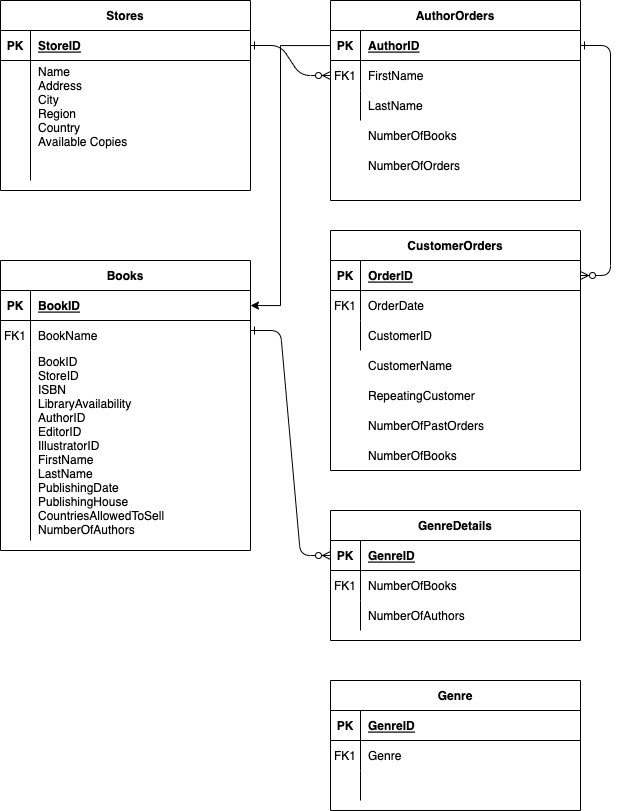

The diagram above was exported from draw.io. Its source (the exported page's mxGraphModel, read from the mxfile embedded in the PNG):
<mxGraphModel dx="992" dy="864" grid="1" gridSize="10" guides="1" tooltips="1" connect="1" arrows="1" fold="1" page="1" pageScale="1" pageWidth="850" pageHeight="1100" math="0" shadow="0" extFonts="Permanent Marker^https://fonts.googleapis.com/css?family=Permanent+Marker">
  <root>
    <mxCell id="0" />
    <mxCell id="1" parent="0" />
    <mxCell id="C-vyLk0tnHw3VtMMgP7b-1" value="" style="edgeStyle=entityRelationEdgeStyle;endArrow=ERzeroToMany;startArrow=ERone;endFill=1;startFill=0;" parent="1" source="C-vyLk0tnHw3VtMMgP7b-24" target="C-vyLk0tnHw3VtMMgP7b-6" edge="1">
      <mxGeometry width="100" height="100" relative="1" as="geometry">
        <mxPoint x="340" y="720" as="sourcePoint" />
        <mxPoint x="440" y="620" as="targetPoint" />
      </mxGeometry>
    </mxCell>
    <mxCell id="C-vyLk0tnHw3VtMMgP7b-12" value="" style="edgeStyle=entityRelationEdgeStyle;endArrow=ERzeroToMany;startArrow=ERone;endFill=1;startFill=0;entryX=1;entryY=0.5;entryDx=0;entryDy=0;" parent="1" source="C-vyLk0tnHw3VtMMgP7b-3" target="C-vyLk0tnHw3VtMMgP7b-14" edge="1">
      <mxGeometry width="100" height="100" relative="1" as="geometry">
        <mxPoint x="400" y="180" as="sourcePoint" />
        <mxPoint x="460" y="205" as="targetPoint" />
      </mxGeometry>
    </mxCell>
    <mxCell id="C-vyLk0tnHw3VtMMgP7b-2" value="AuthorOrders" style="shape=table;startSize=30;container=1;collapsible=1;childLayout=tableLayout;fixedRows=1;rowLines=0;fontStyle=1;align=center;resizeLast=1;" parent="1" vertex="1">
      <mxGeometry x="450" y="120" width="250" height="200" as="geometry" />
    </mxCell>
    <mxCell id="C-vyLk0tnHw3VtMMgP7b-3" value="" style="shape=partialRectangle;collapsible=0;dropTarget=0;pointerEvents=0;fillColor=none;points=[[0,0.5],[1,0.5]];portConstraint=eastwest;top=0;left=0;right=0;bottom=1;" parent="C-vyLk0tnHw3VtMMgP7b-2" vertex="1">
      <mxGeometry y="30" width="250" height="30" as="geometry" />
    </mxCell>
    <mxCell id="C-vyLk0tnHw3VtMMgP7b-4" value="PK" style="shape=partialRectangle;overflow=hidden;connectable=0;fillColor=none;top=0;left=0;bottom=0;right=0;fontStyle=1;" parent="C-vyLk0tnHw3VtMMgP7b-3" vertex="1">
      <mxGeometry width="30" height="30" as="geometry">
        <mxRectangle width="30" height="30" as="alternateBounds" />
      </mxGeometry>
    </mxCell>
    <mxCell id="C-vyLk0tnHw3VtMMgP7b-5" value="AuthorID" style="shape=partialRectangle;overflow=hidden;connectable=0;fillColor=none;top=0;left=0;bottom=0;right=0;align=left;spacingLeft=6;fontStyle=5;" parent="C-vyLk0tnHw3VtMMgP7b-3" vertex="1">
      <mxGeometry x="30" width="220" height="30" as="geometry">
        <mxRectangle width="220" height="30" as="alternateBounds" />
      </mxGeometry>
    </mxCell>
    <mxCell id="C-vyLk0tnHw3VtMMgP7b-6" value="" style="shape=partialRectangle;collapsible=0;dropTarget=0;pointerEvents=0;fillColor=none;points=[[0,0.5],[1,0.5]];portConstraint=eastwest;top=0;left=0;right=0;bottom=0;" parent="C-vyLk0tnHw3VtMMgP7b-2" vertex="1">
      <mxGeometry y="60" width="250" height="30" as="geometry" />
    </mxCell>
    <mxCell id="C-vyLk0tnHw3VtMMgP7b-7" value="FK1" style="shape=partialRectangle;overflow=hidden;connectable=0;fillColor=none;top=0;left=0;bottom=0;right=0;" parent="C-vyLk0tnHw3VtMMgP7b-6" vertex="1">
      <mxGeometry width="30" height="30" as="geometry">
        <mxRectangle width="30" height="30" as="alternateBounds" />
      </mxGeometry>
    </mxCell>
    <mxCell id="C-vyLk0tnHw3VtMMgP7b-8" value="FirstName" style="shape=partialRectangle;overflow=hidden;connectable=0;fillColor=none;top=0;left=0;bottom=0;right=0;align=left;spacingLeft=6;" parent="C-vyLk0tnHw3VtMMgP7b-6" vertex="1">
      <mxGeometry x="30" width="220" height="30" as="geometry">
        <mxRectangle width="220" height="30" as="alternateBounds" />
      </mxGeometry>
    </mxCell>
    <mxCell id="C-vyLk0tnHw3VtMMgP7b-9" value="" style="shape=partialRectangle;collapsible=0;dropTarget=0;pointerEvents=0;fillColor=none;points=[[0,0.5],[1,0.5]];portConstraint=eastwest;top=0;left=0;right=0;bottom=0;" parent="C-vyLk0tnHw3VtMMgP7b-2" vertex="1">
      <mxGeometry y="90" width="250" height="30" as="geometry" />
    </mxCell>
    <mxCell id="C-vyLk0tnHw3VtMMgP7b-10" value="" style="shape=partialRectangle;overflow=hidden;connectable=0;fillColor=none;top=0;left=0;bottom=0;right=0;" parent="C-vyLk0tnHw3VtMMgP7b-9" vertex="1">
      <mxGeometry width="30" height="30" as="geometry">
        <mxRectangle width="30" height="30" as="alternateBounds" />
      </mxGeometry>
    </mxCell>
    <mxCell id="C-vyLk0tnHw3VtMMgP7b-11" value="LastName" style="shape=partialRectangle;overflow=hidden;connectable=0;fillColor=none;top=0;left=0;bottom=0;right=0;align=left;spacingLeft=6;" parent="C-vyLk0tnHw3VtMMgP7b-9" vertex="1">
      <mxGeometry x="30" width="220" height="30" as="geometry">
        <mxRectangle width="220" height="30" as="alternateBounds" />
      </mxGeometry>
    </mxCell>
    <mxCell id="C-vyLk0tnHw3VtMMgP7b-13" value="CustomerOrders" style="shape=table;startSize=30;container=1;collapsible=1;childLayout=tableLayout;fixedRows=1;rowLines=0;fontStyle=1;align=center;resizeLast=1;" parent="1" vertex="1">
      <mxGeometry x="450" y="350" width="250" height="240" as="geometry" />
    </mxCell>
    <mxCell id="C-vyLk0tnHw3VtMMgP7b-14" value="" style="shape=partialRectangle;collapsible=0;dropTarget=0;pointerEvents=0;fillColor=none;points=[[0,0.5],[1,0.5]];portConstraint=eastwest;top=0;left=0;right=0;bottom=1;" parent="C-vyLk0tnHw3VtMMgP7b-13" vertex="1">
      <mxGeometry y="30" width="250" height="30" as="geometry" />
    </mxCell>
    <mxCell id="C-vyLk0tnHw3VtMMgP7b-15" value="PK" style="shape=partialRectangle;overflow=hidden;connectable=0;fillColor=none;top=0;left=0;bottom=0;right=0;fontStyle=1;" parent="C-vyLk0tnHw3VtMMgP7b-14" vertex="1">
      <mxGeometry width="30" height="30" as="geometry">
        <mxRectangle width="30" height="30" as="alternateBounds" />
      </mxGeometry>
    </mxCell>
    <mxCell id="C-vyLk0tnHw3VtMMgP7b-16" value="OrderID" style="shape=partialRectangle;overflow=hidden;connectable=0;fillColor=none;top=0;left=0;bottom=0;right=0;align=left;spacingLeft=6;fontStyle=5;" parent="C-vyLk0tnHw3VtMMgP7b-14" vertex="1">
      <mxGeometry x="30" width="220" height="30" as="geometry">
        <mxRectangle width="220" height="30" as="alternateBounds" />
      </mxGeometry>
    </mxCell>
    <mxCell id="C-vyLk0tnHw3VtMMgP7b-17" value="" style="shape=partialRectangle;collapsible=0;dropTarget=0;pointerEvents=0;fillColor=none;points=[[0,0.5],[1,0.5]];portConstraint=eastwest;top=0;left=0;right=0;bottom=0;" parent="C-vyLk0tnHw3VtMMgP7b-13" vertex="1">
      <mxGeometry y="60" width="250" height="30" as="geometry" />
    </mxCell>
    <mxCell id="C-vyLk0tnHw3VtMMgP7b-18" value="FK1" style="shape=partialRectangle;overflow=hidden;connectable=0;fillColor=none;top=0;left=0;bottom=0;right=0;" parent="C-vyLk0tnHw3VtMMgP7b-17" vertex="1">
      <mxGeometry width="30" height="30" as="geometry">
        <mxRectangle width="30" height="30" as="alternateBounds" />
      </mxGeometry>
    </mxCell>
    <mxCell id="C-vyLk0tnHw3VtMMgP7b-19" value="OrderDate" style="shape=partialRectangle;overflow=hidden;connectable=0;fillColor=none;top=0;left=0;bottom=0;right=0;align=left;spacingLeft=6;" parent="C-vyLk0tnHw3VtMMgP7b-17" vertex="1">
      <mxGeometry x="30" width="220" height="30" as="geometry">
        <mxRectangle width="220" height="30" as="alternateBounds" />
      </mxGeometry>
    </mxCell>
    <mxCell id="C-vyLk0tnHw3VtMMgP7b-20" value="" style="shape=partialRectangle;collapsible=0;dropTarget=0;pointerEvents=0;fillColor=none;points=[[0,0.5],[1,0.5]];portConstraint=eastwest;top=0;left=0;right=0;bottom=0;" parent="C-vyLk0tnHw3VtMMgP7b-13" vertex="1">
      <mxGeometry y="90" width="250" height="30" as="geometry" />
    </mxCell>
    <mxCell id="C-vyLk0tnHw3VtMMgP7b-21" value="" style="shape=partialRectangle;overflow=hidden;connectable=0;fillColor=none;top=0;left=0;bottom=0;right=0;" parent="C-vyLk0tnHw3VtMMgP7b-20" vertex="1">
      <mxGeometry width="30" height="30" as="geometry">
        <mxRectangle width="30" height="30" as="alternateBounds" />
      </mxGeometry>
    </mxCell>
    <mxCell id="C-vyLk0tnHw3VtMMgP7b-22" value="CustomerID" style="shape=partialRectangle;overflow=hidden;connectable=0;fillColor=none;top=0;left=0;bottom=0;right=0;align=left;spacingLeft=6;" parent="C-vyLk0tnHw3VtMMgP7b-20" vertex="1">
      <mxGeometry x="30" width="220" height="30" as="geometry">
        <mxRectangle width="220" height="30" as="alternateBounds" />
      </mxGeometry>
    </mxCell>
    <mxCell id="C-vyLk0tnHw3VtMMgP7b-23" value="Stores" style="shape=table;startSize=30;container=1;collapsible=1;childLayout=tableLayout;fixedRows=1;rowLines=0;fontStyle=1;align=center;resizeLast=1;" parent="1" vertex="1">
      <mxGeometry x="120" y="120" width="250" height="190" as="geometry" />
    </mxCell>
    <mxCell id="C-vyLk0tnHw3VtMMgP7b-24" value="" style="shape=partialRectangle;collapsible=0;dropTarget=0;pointerEvents=0;fillColor=none;points=[[0,0.5],[1,0.5]];portConstraint=eastwest;top=0;left=0;right=0;bottom=1;" parent="C-vyLk0tnHw3VtMMgP7b-23" vertex="1">
      <mxGeometry y="30" width="250" height="30" as="geometry" />
    </mxCell>
    <mxCell id="C-vyLk0tnHw3VtMMgP7b-25" value="PK" style="shape=partialRectangle;overflow=hidden;connectable=0;fillColor=none;top=0;left=0;bottom=0;right=0;fontStyle=1;" parent="C-vyLk0tnHw3VtMMgP7b-24" vertex="1">
      <mxGeometry width="30" height="30" as="geometry">
        <mxRectangle width="30" height="30" as="alternateBounds" />
      </mxGeometry>
    </mxCell>
    <mxCell id="C-vyLk0tnHw3VtMMgP7b-26" value="StoreID" style="shape=partialRectangle;overflow=hidden;connectable=0;fillColor=none;top=0;left=0;bottom=0;right=0;align=left;spacingLeft=6;fontStyle=5;" parent="C-vyLk0tnHw3VtMMgP7b-24" vertex="1">
      <mxGeometry x="30" width="220" height="30" as="geometry">
        <mxRectangle width="220" height="30" as="alternateBounds" />
      </mxGeometry>
    </mxCell>
    <mxCell id="C-vyLk0tnHw3VtMMgP7b-27" value="" style="shape=partialRectangle;collapsible=0;dropTarget=0;pointerEvents=0;fillColor=none;points=[[0,0.5],[1,0.5]];portConstraint=eastwest;top=0;left=0;right=0;bottom=0;" parent="C-vyLk0tnHw3VtMMgP7b-23" vertex="1">
      <mxGeometry y="60" width="250" height="120" as="geometry" />
    </mxCell>
    <mxCell id="C-vyLk0tnHw3VtMMgP7b-28" value="" style="shape=partialRectangle;overflow=hidden;connectable=0;fillColor=none;top=0;left=0;bottom=0;right=0;" parent="C-vyLk0tnHw3VtMMgP7b-27" vertex="1">
      <mxGeometry width="30" height="120" as="geometry">
        <mxRectangle width="30" height="120" as="alternateBounds" />
      </mxGeometry>
    </mxCell>
    <mxCell id="C-vyLk0tnHw3VtMMgP7b-29" value="Name&#10;Address&#10;City&#10;Region&#10;Country &#10;Available Copies&#10;&#10;" style="shape=partialRectangle;overflow=hidden;connectable=0;fillColor=none;top=0;left=0;bottom=0;right=0;align=left;spacingLeft=6;" parent="C-vyLk0tnHw3VtMMgP7b-27" vertex="1">
      <mxGeometry x="30" width="220" height="120" as="geometry">
        <mxRectangle width="220" height="120" as="alternateBounds" />
      </mxGeometry>
    </mxCell>
    <mxCell id="M5PJYVfPjKfhB_K4_uvA-1" value="Books" style="shape=table;startSize=30;container=1;collapsible=1;childLayout=tableLayout;fixedRows=1;rowLines=0;fontStyle=1;align=center;resizeLast=1;" vertex="1" parent="1">
      <mxGeometry x="120" y="380" width="250" height="290" as="geometry" />
    </mxCell>
    <mxCell id="M5PJYVfPjKfhB_K4_uvA-2" value="" style="shape=partialRectangle;collapsible=0;dropTarget=0;pointerEvents=0;fillColor=none;points=[[0,0.5],[1,0.5]];portConstraint=eastwest;top=0;left=0;right=0;bottom=1;" vertex="1" parent="M5PJYVfPjKfhB_K4_uvA-1">
      <mxGeometry y="30" width="250" height="30" as="geometry" />
    </mxCell>
    <mxCell id="M5PJYVfPjKfhB_K4_uvA-3" value="PK" style="shape=partialRectangle;overflow=hidden;connectable=0;fillColor=none;top=0;left=0;bottom=0;right=0;fontStyle=1;" vertex="1" parent="M5PJYVfPjKfhB_K4_uvA-2">
      <mxGeometry width="30" height="30" as="geometry">
        <mxRectangle width="30" height="30" as="alternateBounds" />
      </mxGeometry>
    </mxCell>
    <mxCell id="M5PJYVfPjKfhB_K4_uvA-4" value="BookID" style="shape=partialRectangle;overflow=hidden;connectable=0;fillColor=none;top=0;left=0;bottom=0;right=0;align=left;spacingLeft=6;fontStyle=5;" vertex="1" parent="M5PJYVfPjKfhB_K4_uvA-2">
      <mxGeometry x="30" width="220" height="30" as="geometry">
        <mxRectangle width="220" height="30" as="alternateBounds" />
      </mxGeometry>
    </mxCell>
    <mxCell id="M5PJYVfPjKfhB_K4_uvA-5" value="" style="shape=partialRectangle;collapsible=0;dropTarget=0;pointerEvents=0;fillColor=none;points=[[0,0.5],[1,0.5]];portConstraint=eastwest;top=0;left=0;right=0;bottom=0;" vertex="1" parent="M5PJYVfPjKfhB_K4_uvA-1">
      <mxGeometry y="60" width="250" height="30" as="geometry" />
    </mxCell>
    <mxCell id="M5PJYVfPjKfhB_K4_uvA-6" value="FK1" style="shape=partialRectangle;overflow=hidden;connectable=0;fillColor=none;top=0;left=0;bottom=0;right=0;" vertex="1" parent="M5PJYVfPjKfhB_K4_uvA-5">
      <mxGeometry width="30" height="30" as="geometry">
        <mxRectangle width="30" height="30" as="alternateBounds" />
      </mxGeometry>
    </mxCell>
    <mxCell id="M5PJYVfPjKfhB_K4_uvA-7" value="BookName" style="shape=partialRectangle;overflow=hidden;connectable=0;fillColor=none;top=0;left=0;bottom=0;right=0;align=left;spacingLeft=6;" vertex="1" parent="M5PJYVfPjKfhB_K4_uvA-5">
      <mxGeometry x="30" width="220" height="30" as="geometry">
        <mxRectangle width="220" height="30" as="alternateBounds" />
      </mxGeometry>
    </mxCell>
    <mxCell id="M5PJYVfPjKfhB_K4_uvA-8" value="" style="shape=partialRectangle;collapsible=0;dropTarget=0;pointerEvents=0;fillColor=none;points=[[0,0.5],[1,0.5]];portConstraint=eastwest;top=0;left=0;right=0;bottom=0;" vertex="1" parent="M5PJYVfPjKfhB_K4_uvA-1">
      <mxGeometry y="90" width="250" height="190" as="geometry" />
    </mxCell>
    <mxCell id="M5PJYVfPjKfhB_K4_uvA-9" value="" style="shape=partialRectangle;overflow=hidden;connectable=0;fillColor=none;top=0;left=0;bottom=0;right=0;" vertex="1" parent="M5PJYVfPjKfhB_K4_uvA-8">
      <mxGeometry width="30" height="190" as="geometry">
        <mxRectangle width="30" height="190" as="alternateBounds" />
      </mxGeometry>
    </mxCell>
    <mxCell id="M5PJYVfPjKfhB_K4_uvA-10" value="BookID&#10;StoreID&#10;ISBN&#10;LibraryAvailability&#10;AuthorID&#10;EditorID&#10;IllustratorID&#10;FirstName&#10;LastName&#10;PublishingDate&#10;PublishingHouse&#10;CountriesAllowedToSell&#10;NumberOfAuthors" style="shape=partialRectangle;overflow=hidden;connectable=0;fillColor=none;top=0;left=0;bottom=0;right=0;align=left;spacingLeft=6;" vertex="1" parent="M5PJYVfPjKfhB_K4_uvA-8">
      <mxGeometry x="30" width="220" height="190" as="geometry">
        <mxRectangle width="220" height="190" as="alternateBounds" />
      </mxGeometry>
    </mxCell>
    <mxCell id="M5PJYVfPjKfhB_K4_uvA-11" value="GenreDetails" style="shape=table;startSize=30;container=1;collapsible=1;childLayout=tableLayout;fixedRows=1;rowLines=0;fontStyle=1;align=center;resizeLast=1;" vertex="1" parent="1">
      <mxGeometry x="450" y="630" width="250" height="130" as="geometry" />
    </mxCell>
    <mxCell id="M5PJYVfPjKfhB_K4_uvA-12" value="" style="shape=partialRectangle;collapsible=0;dropTarget=0;pointerEvents=0;fillColor=none;points=[[0,0.5],[1,0.5]];portConstraint=eastwest;top=0;left=0;right=0;bottom=1;" vertex="1" parent="M5PJYVfPjKfhB_K4_uvA-11">
      <mxGeometry y="30" width="250" height="30" as="geometry" />
    </mxCell>
    <mxCell id="M5PJYVfPjKfhB_K4_uvA-13" value="PK" style="shape=partialRectangle;overflow=hidden;connectable=0;fillColor=none;top=0;left=0;bottom=0;right=0;fontStyle=1;" vertex="1" parent="M5PJYVfPjKfhB_K4_uvA-12">
      <mxGeometry width="30" height="30" as="geometry">
        <mxRectangle width="30" height="30" as="alternateBounds" />
      </mxGeometry>
    </mxCell>
    <mxCell id="M5PJYVfPjKfhB_K4_uvA-14" value="GenreID" style="shape=partialRectangle;overflow=hidden;connectable=0;fillColor=none;top=0;left=0;bottom=0;right=0;align=left;spacingLeft=6;fontStyle=5;" vertex="1" parent="M5PJYVfPjKfhB_K4_uvA-12">
      <mxGeometry x="30" width="220" height="30" as="geometry">
        <mxRectangle width="220" height="30" as="alternateBounds" />
      </mxGeometry>
    </mxCell>
    <mxCell id="M5PJYVfPjKfhB_K4_uvA-15" value="" style="shape=partialRectangle;collapsible=0;dropTarget=0;pointerEvents=0;fillColor=none;points=[[0,0.5],[1,0.5]];portConstraint=eastwest;top=0;left=0;right=0;bottom=0;" vertex="1" parent="M5PJYVfPjKfhB_K4_uvA-11">
      <mxGeometry y="60" width="250" height="30" as="geometry" />
    </mxCell>
    <mxCell id="M5PJYVfPjKfhB_K4_uvA-16" value="FK1" style="shape=partialRectangle;overflow=hidden;connectable=0;fillColor=none;top=0;left=0;bottom=0;right=0;" vertex="1" parent="M5PJYVfPjKfhB_K4_uvA-15">
      <mxGeometry width="30" height="30" as="geometry">
        <mxRectangle width="30" height="30" as="alternateBounds" />
      </mxGeometry>
    </mxCell>
    <mxCell id="M5PJYVfPjKfhB_K4_uvA-17" value="NumberOfBooks" style="shape=partialRectangle;overflow=hidden;connectable=0;fillColor=none;top=0;left=0;bottom=0;right=0;align=left;spacingLeft=6;" vertex="1" parent="M5PJYVfPjKfhB_K4_uvA-15">
      <mxGeometry x="30" width="220" height="30" as="geometry">
        <mxRectangle width="220" height="30" as="alternateBounds" />
      </mxGeometry>
    </mxCell>
    <mxCell id="M5PJYVfPjKfhB_K4_uvA-18" value="" style="shape=partialRectangle;collapsible=0;dropTarget=0;pointerEvents=0;fillColor=none;points=[[0,0.5],[1,0.5]];portConstraint=eastwest;top=0;left=0;right=0;bottom=0;" vertex="1" parent="M5PJYVfPjKfhB_K4_uvA-11">
      <mxGeometry y="90" width="250" height="30" as="geometry" />
    </mxCell>
    <mxCell id="M5PJYVfPjKfhB_K4_uvA-19" value="" style="shape=partialRectangle;overflow=hidden;connectable=0;fillColor=none;top=0;left=0;bottom=0;right=0;" vertex="1" parent="M5PJYVfPjKfhB_K4_uvA-18">
      <mxGeometry width="30" height="30" as="geometry">
        <mxRectangle width="30" height="30" as="alternateBounds" />
      </mxGeometry>
    </mxCell>
    <mxCell id="M5PJYVfPjKfhB_K4_uvA-20" value="NumberOfAuthors" style="shape=partialRectangle;overflow=hidden;connectable=0;fillColor=none;top=0;left=0;bottom=0;right=0;align=left;spacingLeft=6;" vertex="1" parent="M5PJYVfPjKfhB_K4_uvA-18">
      <mxGeometry x="30" width="220" height="30" as="geometry">
        <mxRectangle width="220" height="30" as="alternateBounds" />
      </mxGeometry>
    </mxCell>
    <mxCell id="M5PJYVfPjKfhB_K4_uvA-21" value="Genre" style="shape=table;startSize=30;container=1;collapsible=1;childLayout=tableLayout;fixedRows=1;rowLines=0;fontStyle=1;align=center;resizeLast=1;" vertex="1" parent="1">
      <mxGeometry x="450" y="800" width="250" height="130" as="geometry" />
    </mxCell>
    <mxCell id="M5PJYVfPjKfhB_K4_uvA-22" value="" style="shape=partialRectangle;collapsible=0;dropTarget=0;pointerEvents=0;fillColor=none;points=[[0,0.5],[1,0.5]];portConstraint=eastwest;top=0;left=0;right=0;bottom=1;" vertex="1" parent="M5PJYVfPjKfhB_K4_uvA-21">
      <mxGeometry y="30" width="250" height="30" as="geometry" />
    </mxCell>
    <mxCell id="M5PJYVfPjKfhB_K4_uvA-23" value="PK" style="shape=partialRectangle;overflow=hidden;connectable=0;fillColor=none;top=0;left=0;bottom=0;right=0;fontStyle=1;" vertex="1" parent="M5PJYVfPjKfhB_K4_uvA-22">
      <mxGeometry width="30" height="30" as="geometry">
        <mxRectangle width="30" height="30" as="alternateBounds" />
      </mxGeometry>
    </mxCell>
    <mxCell id="M5PJYVfPjKfhB_K4_uvA-24" value="GenreID" style="shape=partialRectangle;overflow=hidden;connectable=0;fillColor=none;top=0;left=0;bottom=0;right=0;align=left;spacingLeft=6;fontStyle=5;" vertex="1" parent="M5PJYVfPjKfhB_K4_uvA-22">
      <mxGeometry x="30" width="220" height="30" as="geometry">
        <mxRectangle width="220" height="30" as="alternateBounds" />
      </mxGeometry>
    </mxCell>
    <mxCell id="M5PJYVfPjKfhB_K4_uvA-25" value="" style="shape=partialRectangle;collapsible=0;dropTarget=0;pointerEvents=0;fillColor=none;points=[[0,0.5],[1,0.5]];portConstraint=eastwest;top=0;left=0;right=0;bottom=0;" vertex="1" parent="M5PJYVfPjKfhB_K4_uvA-21">
      <mxGeometry y="60" width="250" height="30" as="geometry" />
    </mxCell>
    <mxCell id="M5PJYVfPjKfhB_K4_uvA-26" value="FK1" style="shape=partialRectangle;overflow=hidden;connectable=0;fillColor=none;top=0;left=0;bottom=0;right=0;" vertex="1" parent="M5PJYVfPjKfhB_K4_uvA-25">
      <mxGeometry width="30" height="30" as="geometry">
        <mxRectangle width="30" height="30" as="alternateBounds" />
      </mxGeometry>
    </mxCell>
    <mxCell id="M5PJYVfPjKfhB_K4_uvA-27" value="Genre" style="shape=partialRectangle;overflow=hidden;connectable=0;fillColor=none;top=0;left=0;bottom=0;right=0;align=left;spacingLeft=6;" vertex="1" parent="M5PJYVfPjKfhB_K4_uvA-25">
      <mxGeometry x="30" width="220" height="30" as="geometry">
        <mxRectangle width="220" height="30" as="alternateBounds" />
      </mxGeometry>
    </mxCell>
    <mxCell id="M5PJYVfPjKfhB_K4_uvA-28" value="" style="shape=partialRectangle;collapsible=0;dropTarget=0;pointerEvents=0;fillColor=none;points=[[0,0.5],[1,0.5]];portConstraint=eastwest;top=0;left=0;right=0;bottom=0;" vertex="1" parent="M5PJYVfPjKfhB_K4_uvA-21">
      <mxGeometry y="90" width="250" height="30" as="geometry" />
    </mxCell>
    <mxCell id="M5PJYVfPjKfhB_K4_uvA-29" value="" style="shape=partialRectangle;overflow=hidden;connectable=0;fillColor=none;top=0;left=0;bottom=0;right=0;" vertex="1" parent="M5PJYVfPjKfhB_K4_uvA-28">
      <mxGeometry width="30" height="30" as="geometry">
        <mxRectangle width="30" height="30" as="alternateBounds" />
      </mxGeometry>
    </mxCell>
    <mxCell id="M5PJYVfPjKfhB_K4_uvA-30" value="" style="shape=partialRectangle;overflow=hidden;connectable=0;fillColor=none;top=0;left=0;bottom=0;right=0;align=left;spacingLeft=6;" vertex="1" parent="M5PJYVfPjKfhB_K4_uvA-28">
      <mxGeometry x="30" width="220" height="30" as="geometry">
        <mxRectangle width="220" height="30" as="alternateBounds" />
      </mxGeometry>
    </mxCell>
    <mxCell id="M5PJYVfPjKfhB_K4_uvA-31" value="NumberOfBooks" style="shape=partialRectangle;overflow=hidden;connectable=0;fillColor=none;top=0;left=0;bottom=0;right=0;align=left;spacingLeft=6;" vertex="1" parent="1">
      <mxGeometry x="480" y="240" width="220" height="30" as="geometry">
        <mxRectangle width="220" height="30" as="alternateBounds" />
      </mxGeometry>
    </mxCell>
    <mxCell id="M5PJYVfPjKfhB_K4_uvA-32" value="NumberOfOrders" style="shape=partialRectangle;overflow=hidden;connectable=0;fillColor=none;top=0;left=0;bottom=0;right=0;align=left;spacingLeft=6;" vertex="1" parent="1">
      <mxGeometry x="480" y="270" width="220" height="30" as="geometry">
        <mxRectangle width="220" height="30" as="alternateBounds" />
      </mxGeometry>
    </mxCell>
    <mxCell id="M5PJYVfPjKfhB_K4_uvA-33" value="CustomerName" style="shape=partialRectangle;overflow=hidden;connectable=0;fillColor=none;top=0;left=0;bottom=0;right=0;align=left;spacingLeft=6;" vertex="1" parent="1">
      <mxGeometry x="480" y="470" width="220" height="30" as="geometry">
        <mxRectangle width="220" height="30" as="alternateBounds" />
      </mxGeometry>
    </mxCell>
    <mxCell id="M5PJYVfPjKfhB_K4_uvA-34" value="RepeatingCustomer" style="shape=partialRectangle;overflow=hidden;connectable=0;fillColor=none;top=0;left=0;bottom=0;right=0;align=left;spacingLeft=6;" vertex="1" parent="1">
      <mxGeometry x="480" y="500" width="220" height="30" as="geometry">
        <mxRectangle width="220" height="30" as="alternateBounds" />
      </mxGeometry>
    </mxCell>
    <mxCell id="M5PJYVfPjKfhB_K4_uvA-35" value="NumberOfPastOrders" style="shape=partialRectangle;overflow=hidden;connectable=0;fillColor=none;top=0;left=0;bottom=0;right=0;align=left;spacingLeft=6;" vertex="1" parent="1">
      <mxGeometry x="480" y="530" width="220" height="30" as="geometry">
        <mxRectangle width="220" height="30" as="alternateBounds" />
      </mxGeometry>
    </mxCell>
    <mxCell id="M5PJYVfPjKfhB_K4_uvA-36" value="NumberOfBooks" style="shape=partialRectangle;overflow=hidden;connectable=0;fillColor=none;top=0;left=0;bottom=0;right=0;align=left;spacingLeft=6;" vertex="1" parent="1">
      <mxGeometry x="480" y="560" width="220" height="30" as="geometry">
        <mxRectangle width="220" height="30" as="alternateBounds" />
      </mxGeometry>
    </mxCell>
    <mxCell id="M5PJYVfPjKfhB_K4_uvA-37" value="" style="edgeStyle=orthogonalEdgeStyle;rounded=0;orthogonalLoop=1;jettySize=auto;html=1;" edge="1" parent="1" source="C-vyLk0tnHw3VtMMgP7b-3" target="M5PJYVfPjKfhB_K4_uvA-2">
      <mxGeometry relative="1" as="geometry">
        <Array as="points">
          <mxPoint x="400" y="165" />
          <mxPoint x="400" y="425" />
        </Array>
      </mxGeometry>
    </mxCell>
    <mxCell id="M5PJYVfPjKfhB_K4_uvA-38" value="" style="edgeStyle=entityRelationEdgeStyle;endArrow=ERzeroToMany;startArrow=ERone;endFill=1;startFill=0;entryX=0;entryY=0.5;entryDx=0;entryDy=0;" edge="1" parent="1" target="M5PJYVfPjKfhB_K4_uvA-12">
      <mxGeometry width="100" height="100" relative="1" as="geometry">
        <mxPoint x="369.9999999999999" y="450" as="sourcePoint" />
        <mxPoint x="450.0000000000001" y="480" as="targetPoint" />
      </mxGeometry>
    </mxCell>
  </root>
</mxGraphModel>